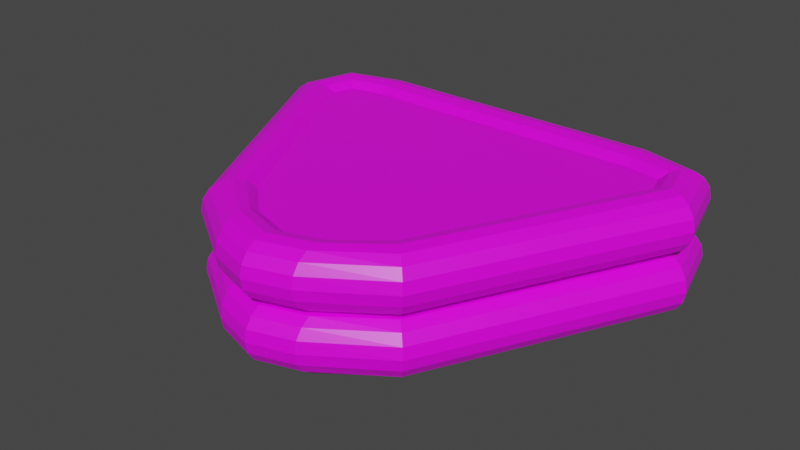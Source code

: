 # Source: Triangle.blend  (saved by Blender 2.83.19; exported with 4.5.12 LTS)
import bpy
from mathutils import Matrix  # noqa: F401  (used for matrix-valued properties, if any)

bpy.ops.wm.read_factory_settings(use_empty=True)
scene = bpy.context.scene
scene.name = 'Scene'

# ---- collections
col_collection = bpy.data.collections.new('Collection'); scene.collection.children.link(col_collection)

# ---- images (referenced by path relative to the original .blend; pixels are not part of the script)
import os
ASSET_DIR = os.environ.get("B2B_ASSET_DIR", "")  # directory of the original .blend (textures are referenced by path, not embedded)
HERE = os.path.dirname(os.path.abspath(__file__))  # packed textures are extracted next to this script under _unpacked/

def load_image(name, relpath, width, height, colorspace="sRGB"):
    """Load a texture the original file referenced (path relative to the .blend, or extracted next to this script)."""
    p = next((c for c in (os.path.join(HERE, relpath), os.path.join(ASSET_DIR, relpath)) if relpath and os.path.exists(c)), "")
    if p:
        img = bpy.data.images.load(p, check_existing=True)
        img.name = name
    else:  # same state as the original file: an image datablock whose file is absent (Cycles renders it pink)
        img = bpy.data.images.new(name, width, height)
        img.source = "FILE"
        img.filepath = "//" + (relpath or name)
    img.colorspace_settings.name = colorspace
    return img
img_colors_png = load_image('colors.png', 'colors.png', 1024, 1024, 'sRGB')

# ---- materials (node trees are filled in below, after node groups)
mat_material = bpy.data.materials.new('Material')
mat_material.alpha_threshold = 0.0
mat_material.use_transparent_shadow = False
mat_material.line_color = (0.0, 0.0, 0.0, 1.0)

# ---- material node trees
mat_material.use_nodes = True; mat_material.node_tree.nodes.clear()
_N = mat_material.node_tree.nodes; _L = mat_material.node_tree.links
n0 = _N.new('ShaderNodeOutputMaterial'); n0.name = 'Material Output'; n0.location = (300, 300)
n1 = _N.new('ShaderNodeBsdfPrincipled'); n1.name = 'Principled BSDF'; n1.location = (10, 300)
n1.distribution = 'GGX'
n1.subsurface_method = 'BURLEY'
n1.inputs[2].default_value = 0.4
n1.inputs[3].default_value = 1.45
n1.inputs[27].default_value = (0.0, 0.0, 0.0, 1.0)
n1.inputs[28].default_value = 1.0
n2 = _N.new('ShaderNodeTexImage'); n2.name = 'Image Texture'; n2.location = (-317, 149)
n2.image = img_colors_png
n2.interpolation = 'Closest'
_L.new(n1.outputs[0], n0.inputs[0])
_L.new(n2.outputs[0], n1.inputs[0])
n0.is_active_output = True

# ---- world
world_world = bpy.data.worlds.new('World'); scene.world = world_world
world_world.use_nodes = True; world_world.node_tree.nodes.clear()
_N = world_world.node_tree.nodes; _L = world_world.node_tree.links
n0 = _N.new('ShaderNodeOutputWorld'); n0.name = 'World Output'; n0.location = (300, 300)
n1 = _N.new('ShaderNodeBackground'); n1.name = 'Background'; n1.location = (10, 300)
n1.inputs[0].default_value = (0.05088, 0.05088, 0.05088, 1.0)
_L.new(n1.outputs[0], n0.inputs[0])
n0.is_active_output = True
world_world.color = (0.05088, 0.05088, 0.05088)
world_world.use_sun_shadow = False
world_world.sun_shadow_jitter_overblur = 0.0

# ---- meshes
me_cylinder_001 = bpy.data.meshes.new('Cylinder.001')
me_cylinder_001.from_pydata([(-1.25, 1.53, 0.75), (1.25, 1.53, 0.75), (-1.25, 1.511, 0.6543), (1.25, 1.511, 0.6543), (-1.25, 1.457, 0.5732), (1.25, 1.457, 0.5732), (-1.25, 1.376, 0.519), (1.25, 1.376, 0.519), (-1.25, 1.28, 0.5), (1.25, 1.28, 0.5), (-1.25, 1.185, 0.519), (1.25, 1.185, 0.519), (-1.25, 1.104, 0.5732), (1.25, 1.104, 0.5732), (-1.25, 1.049, 0.6543), (1.25, 1.049, 0.6543), (-1.25, 1.03, 0.75), (1.25, 1.03, 0.75), (-1.25, 1.049, 0.8457), (1.25, 1.049, 0.8457), (-1.25, 1.104, 0.9268), (1.25, 1.104, 0.9268), (-1.25, 1.185, 0.981), (1.25, 1.185, 0.981), (-1.25, 1.28, 1.0), (1.25, 1.28, 1.0), (-1.25, 1.376, 0.981), (1.25, 1.376, 0.981), (-1.25, 1.457, 0.9268), (1.25, 1.457, 0.9268), (-1.25, 1.511, 0.8457), (1.25, 1.511, 0.8457), (-1.25, 1.53, 0.25), (1.25, 1.53, 0.25), (-1.25, 1.511, 0.1543), (1.25, 1.511, 0.1543), (-1.25, 1.457, 0.07322), (1.25, 1.457, 0.07322), (-1.25, 1.376, 0.01903), (1.25, 1.376, 0.01903), (-1.25, 1.28, -1.192e-07), (1.25, 1.28, -1.192e-07), (-1.25, 1.185, 0.01903), (1.25, 1.185, 0.01903), (-1.25, 1.104, 0.07322), (1.25, 1.104, 0.07322), (-1.25, 1.049, 0.1543), (1.25, 1.049, 0.1543), (-1.25, 1.03, 0.25), (1.25, 1.03, 0.25), (-1.25, 1.049, 0.3457), (1.25, 1.049, 0.3457), (-1.25, 1.104, 0.4268), (1.25, 1.104, 0.4268), (-1.25, 1.185, 0.481), (1.25, 1.185, 0.481), (-1.25, 1.28, 0.5), (1.25, 1.28, 0.5), (-1.25, 1.376, 0.481), (1.25, 1.376, 0.481), (-1.25, 1.457, 0.4268), (1.25, 1.457, 0.4268), (-1.25, 1.511, 0.3457), (1.25, 1.511, 0.3457), (-1.844, 1.357, 0.75), (-1.83, 1.344, 0.6543), (1.83, 1.344, 0.6543), (1.844, 1.357, 0.75), (-1.792, 1.305, 0.5732), (1.792, 1.305, 0.5732), (-1.735, 1.248, 0.519), (1.735, 1.248, 0.519), (-1.667, 1.18, 0.5), (1.667, 1.18, 0.5), (-1.599, 1.113, 0.519), (1.599, 1.113, 0.519), (-1.542, 1.055, 0.5732), (1.542, 1.055, 0.5732), (-1.504, 1.017, 0.6543), (1.504, 1.017, 0.6543), (-1.49, 1.004, 0.75), (1.49, 1.004, 0.75), (-1.504, 1.017, 0.8457), (1.504, 1.017, 0.8457), (-1.542, 1.055, 0.9268), (1.542, 1.055, 0.9268), (-1.599, 1.113, 0.981), (1.599, 1.113, 0.981), (-1.667, 1.18, 1.0), (1.667, 1.18, 1.0), (-1.735, 1.248, 0.981), (1.735, 1.248, 0.981), (-1.792, 1.305, 0.9268), (1.792, 1.305, 0.9268), (-1.83, 1.344, 0.8457), (1.83, 1.344, 0.8457), (-1.844, 1.357, 0.25), (-1.83, 1.344, 0.1543), (1.83, 1.344, 0.1543), (1.844, 1.357, 0.25), (-1.792, 1.305, 0.07322), (1.792, 1.305, 0.07322), (-1.735, 1.248, 0.01903), (1.735, 1.248, 0.01903), (-1.667, 1.18, -1.192e-07), (1.667, 1.18, -1.192e-07), (-1.599, 1.113, 0.01903), (1.599, 1.113, 0.01903), (-1.542, 1.055, 0.07322), (1.542, 1.055, 0.07322), (-1.504, 1.017, 0.1543), (1.504, 1.017, 0.1543), (-1.49, 1.004, 0.25), (1.49, 1.004, 0.25), (-1.504, 1.017, 0.3457), (1.504, 1.017, 0.3457), (-1.542, 1.055, 0.4268), (1.542, 1.055, 0.4268), (-1.599, 1.113, 0.481), (1.599, 1.113, 0.481), (-1.667, 1.18, 0.5), (1.667, 1.18, 0.5), (-1.735, 1.248, 0.481), (1.735, 1.248, 0.481), (-1.792, 1.305, 0.4268), (1.792, 1.305, 0.4268), (-1.83, 1.344, 0.3457), (1.83, 1.344, 0.3457), (-2.008, 0.7558, 0.75), (-1.99, 0.7608, 0.6543), (1.99, 0.7608, 0.6543), (2.008, 0.7558, 0.75), (-1.938, 0.7748, 0.5732), (1.938, 0.7748, 0.5732), (-1.859, 0.7958, 0.519), (1.859, 0.7958, 0.519), (-1.767, 0.8205, 0.5), (1.767, 0.8205, 0.5), (-1.675, 0.8453, 0.519), (1.675, 0.8453, 0.519), (-1.596, 0.8663, 0.5732), (1.596, 0.8663, 0.5732), (-1.544, 0.8803, 0.6543), (1.544, 0.8803, 0.6543), (-1.525, 0.8852, 0.75), (1.525, 0.8852, 0.75), (-1.544, 0.8803, 0.8457), (1.544, 0.8803, 0.8457), (-1.596, 0.8663, 0.9268), (1.596, 0.8663, 0.9268), (-1.675, 0.8453, 0.981), (1.675, 0.8453, 0.981), (-1.767, 0.8205, 1.0), (1.767, 0.8205, 1.0), (-1.859, 0.7958, 0.981), (1.859, 0.7958, 0.981), (-1.938, 0.7748, 0.9268), (1.938, 0.7748, 0.9268), (-1.99, 0.7608, 0.8457), (1.99, 0.7608, 0.8457), (-2.008, 0.7558, 0.25), (-1.99, 0.7608, 0.1543), (1.99, 0.7608, 0.1543), (2.008, 0.7558, 0.25), (-1.938, 0.7748, 0.07322), (1.938, 0.7748, 0.07322), (-1.859, 0.7958, 0.01903), (1.859, 0.7958, 0.01903), (-1.767, 0.8205, -1.192e-07), (1.767, 0.8205, -1.192e-07), (-1.675, 0.8453, 0.01903), (1.675, 0.8453, 0.01903), (-1.596, 0.8663, 0.07322), (1.596, 0.8663, 0.07322), (-1.544, 0.8803, 0.1543), (1.544, 0.8803, 0.1543), (-1.525, 0.8852, 0.25), (1.525, 0.8852, 0.25), (-1.544, 0.8803, 0.3457), (1.544, 0.8803, 0.3457), (-1.596, 0.8663, 0.4268), (1.596, 0.8663, 0.4268), (-1.675, 0.8453, 0.481), (1.675, 0.8453, 0.481), (-1.767, 0.8205, 0.5), (1.767, 0.8205, 0.5), (-1.859, 0.7958, 0.481), (1.859, 0.7958, 0.481), (-1.938, 0.7748, 0.4268), (1.938, 0.7748, 0.4268), (-1.99, 0.7608, 0.3457), (1.99, 0.7608, 0.3457), (-0.9753, -1.269, 0.75), (-0.9618, -1.255, 0.6543), (0.9618, -1.255, 0.6543), (0.9753, -1.269, 0.75), (-0.9235, -1.217, 0.5732), (0.9235, -1.217, 0.5732), (-0.8661, -1.16, 0.519), (0.8661, -1.16, 0.519), (-0.7985, -1.092, 0.5), (0.7985, -1.092, 0.5), (-0.7308, -1.024, 0.519), (0.7308, -1.024, 0.519), (-0.6735, -0.9669, 0.5732), (0.6735, -0.9669, 0.5732), (-0.6352, -0.9286, 0.6543), (0.6352, -0.9286, 0.6543), (-0.6217, -0.9151, 0.75), (0.6217, -0.9151, 0.75), (-0.6352, -0.9286, 0.8457), (0.6352, -0.9286, 0.8457), (-0.6735, -0.9669, 0.9268), (0.6735, -0.9669, 0.9268), (-0.7308, -1.024, 0.981), (0.7308, -1.024, 0.981), (-0.7985, -1.092, 1.0), (0.7985, -1.092, 1.0), (-0.8661, -1.16, 0.981), (0.8661, -1.16, 0.981), (-0.9235, -1.217, 0.9268), (0.9235, -1.217, 0.9268), (-0.9618, -1.255, 0.8457), (0.9618, -1.255, 0.8457), (-0.9753, -1.269, 0.25), (-0.9618, -1.255, 0.1543), (0.9618, -1.255, 0.1543), (0.9753, -1.269, 0.25), (-0.9235, -1.217, 0.07322), (0.9235, -1.217, 0.07322), (-0.8661, -1.16, 0.01903), (0.8661, -1.16, 0.01903), (-0.7985, -1.092, 5.96e-08), (0.7985, -1.092, 5.96e-08), (-0.7308, -1.024, 0.01903), (0.7308, -1.024, 0.01903), (-0.6735, -0.9669, 0.07322), (0.6735, -0.9669, 0.07322), (-0.6352, -0.9286, 0.1543), (0.6352, -0.9286, 0.1543), (-0.6217, -0.9151, 0.25), (0.6217, -0.9151, 0.25), (-0.6352, -0.9286, 0.3457), (0.6352, -0.9286, 0.3457), (-0.6735, -0.9669, 0.4268), (0.6735, -0.9669, 0.4268), (-0.7308, -1.024, 0.481), (0.7308, -1.024, 0.481), (-0.7985, -1.092, 0.5), (0.7985, -1.092, 0.5), (-0.8661, -1.16, 0.481), (0.8661, -1.16, 0.481), (-0.9235, -1.217, 0.4268), (0.9235, -1.217, 0.4268), (-0.9618, -1.255, 0.3457), (0.9618, -1.255, 0.3457), (-0.3669, -1.672, 0.75), (-0.3669, -1.653, 0.6543), (0.3669, -1.653, 0.6543), (0.3669, -1.672, 0.75), (-0.3669, -1.598, 0.5732), (0.3669, -1.598, 0.5732), (-0.3669, -1.517, 0.519), (0.3669, -1.517, 0.519), (-0.3669, -1.422, 0.5), (0.3669, -1.422, 0.5), (-0.3669, -1.326, 0.519), (0.3669, -1.326, 0.519), (-0.3669, -1.245, 0.5732), (0.3669, -1.245, 0.5732), (-0.3669, -1.191, 0.6543), (0.3669, -1.191, 0.6543), (-0.3669, -1.172, 0.75), (0.3669, -1.172, 0.75), (-0.3669, -1.191, 0.8457), (0.3669, -1.191, 0.8457), (-0.3669, -1.245, 0.9268), (0.3669, -1.245, 0.9268), (-0.3669, -1.326, 0.981), (0.3669, -1.326, 0.981), (-0.3669, -1.422, 1.0), (0.3669, -1.422, 1.0), (-0.3669, -1.517, 0.981), (0.3669, -1.517, 0.981), (-0.3669, -1.598, 0.9268), (0.3669, -1.598, 0.9268), (-0.3669, -1.653, 0.8457), (0.3669, -1.653, 0.8457), (-0.3669, -1.672, 0.25), (-0.3669, -1.653, 0.1543), (0.3669, -1.653, 0.1543), (0.3669, -1.672, 0.25), (-0.3669, -1.598, 0.07322), (0.3669, -1.598, 0.07322), (-0.3669, -1.517, 0.01903), (0.3669, -1.517, 0.01903), (-0.3669, -1.422, 5.96e-08), (0.3669, -1.422, 5.96e-08), (-0.3669, -1.326, 0.01903), (0.3669, -1.326, 0.01903), (-0.3669, -1.245, 0.07322), (0.3669, -1.245, 0.07322), (-0.3669, -1.191, 0.1543), (0.3669, -1.191, 0.1543), (-0.3669, -1.172, 0.25), (0.3669, -1.172, 0.25), (-0.3669, -1.191, 0.3457), (0.3669, -1.191, 0.3457), (-0.3669, -1.245, 0.4268), (0.3669, -1.245, 0.4268), (-0.3669, -1.326, 0.481), (0.3669, -1.326, 0.481), (-0.3669, -1.422, 0.5), (0.3669, -1.422, 0.5), (-0.3669, -1.517, 0.481), (0.3669, -1.517, 0.481), (-0.3669, -1.598, 0.4268), (0.3669, -1.598, 0.4268), (-0.3669, -1.653, 0.3457), (0.3669, -1.653, 0.3457), (0.0, -1.785, 0.75), (0.0, -1.766, 0.8457), (0.0, -1.712, 0.9268), (0.0, -1.631, 0.981), (0.0, -1.535, 1.0), (0.0, -1.44, 0.981), (-1.192e-07, -1.359, 0.9268), (0.0, -1.305, 0.8457), (0.0, -1.285, 0.75), (0.0, -1.305, 0.6543), (0.0, -1.359, 0.5732), (0.0, -1.44, 0.519), (0.0, -1.535, 0.5), (0.0, -1.631, 0.519), (0.0, -1.712, 0.5732), (0.0, -1.766, 0.6543), (0.0, -1.785, 0.25), (0.0, -1.766, 0.3457), (0.0, -1.712, 0.4268), (0.0, -1.631, 0.481), (0.0, -1.535, 0.5), (0.0, -1.44, 0.481), (-1.192e-07, -1.359, 0.4268), (0.0, -1.305, 0.3457), (0.0, -1.285, 0.25), (0.0, -1.305, 0.1543), (0.0, -1.359, 0.07322), (0.0, -1.44, 0.01903), (0.0, -1.535, 5.96e-08), (0.0, -1.631, 0.01903), (0.0, -1.712, 0.07322), (0.0, -1.766, 0.1543)], [], [(0, 1, 3, 2), (2, 3, 5, 4), (4, 5, 7, 6), (6, 7, 9, 8), (8, 9, 11, 10), (10, 11, 13, 12), (12, 13, 15, 14), (14, 15, 17, 16), (16, 17, 19, 18), (18, 19, 21, 20), (20, 21, 23, 22), (22, 23, 25, 24), (24, 25, 27, 26), (26, 27, 29, 28), (53, 51, 115, 117), (28, 29, 31, 30), (30, 31, 1, 0), (50, 52, 116, 114), (32, 33, 35, 34), (34, 35, 37, 36), (36, 37, 39, 38), (38, 39, 41, 40), (40, 41, 43, 42), (42, 43, 45, 44), (44, 45, 47, 46), (46, 47, 49, 48), (48, 49, 51, 50), (50, 51, 53, 52), (52, 53, 55, 54), (54, 55, 57, 56), (56, 57, 59, 58), (58, 59, 61, 60), (17, 15, 79, 81), (60, 61, 63, 62), (62, 63, 33, 32), (35, 33, 99, 98), (96, 97, 161, 160), (122, 124, 188, 186), (71, 69, 133, 135), (67, 95, 159, 131), (16, 18, 82, 80), (34, 36, 100, 97), (19, 17, 81, 83), (0, 2, 65, 64), (52, 54, 118, 116), (37, 35, 98, 101), (3, 1, 67, 66), (55, 53, 117, 119), (18, 20, 84, 82), (36, 38, 102, 100), (21, 19, 83, 85), (54, 56, 120, 118), (39, 37, 101, 103), (2, 4, 68, 65), (57, 55, 119, 121), (20, 22, 86, 84), (5, 3, 66, 69), (38, 40, 104, 102), (23, 21, 85, 87), (56, 58, 122, 120), (41, 39, 103, 105), (4, 6, 70, 68), (59, 57, 121, 123), (22, 24, 88, 86), (7, 5, 69, 71), (40, 42, 106, 104), (25, 23, 87, 89), (58, 60, 124, 122), (43, 41, 105, 107), (6, 8, 72, 70), (61, 59, 123, 125), (24, 26, 90, 88), (9, 7, 71, 73), (42, 44, 108, 106), (27, 25, 89, 91), (60, 62, 126, 124), (45, 43, 107, 109), (8, 10, 74, 72), (63, 61, 125, 127), (26, 28, 92, 90), (11, 9, 73, 75), (44, 46, 110, 108), (29, 27, 91, 93), (62, 32, 96, 126), (47, 45, 109, 111), (10, 12, 76, 74), (33, 63, 127, 99), (28, 30, 94, 92), (13, 11, 75, 77), (46, 48, 112, 110), (31, 29, 93, 95), (49, 47, 111, 113), (12, 14, 78, 76), (30, 0, 64, 94), (15, 13, 77, 79), (48, 50, 114, 112), (1, 31, 95, 67), (51, 49, 113, 115), (32, 34, 97, 96), (14, 16, 80, 78), (165, 162, 226, 229), (191, 189, 253, 255), (136, 138, 202, 200), (161, 164, 228, 225), (70, 72, 136, 134), (125, 123, 187, 189), (98, 99, 163, 162), (73, 71, 135, 137), (124, 126, 190, 188), (97, 100, 164, 161), (72, 74, 138, 136), (127, 125, 189, 191), (101, 98, 162, 165), (75, 73, 137, 139), (126, 96, 160, 190), (100, 102, 166, 164), (74, 76, 140, 138), (99, 127, 191, 163), (103, 101, 165, 167), (77, 75, 139, 141), (102, 104, 168, 166), (76, 78, 142, 140), (105, 103, 167, 169), (79, 77, 141, 143), (104, 106, 170, 168), (78, 80, 144, 142), (107, 105, 169, 171), (81, 79, 143, 145), (106, 108, 172, 170), (80, 82, 146, 144), (109, 107, 171, 173), (83, 81, 145, 147), (108, 110, 174, 172), (82, 84, 148, 146), (111, 109, 173, 175), (85, 83, 147, 149), (110, 112, 176, 174), (84, 86, 150, 148), (113, 111, 175, 177), (87, 85, 149, 151), (112, 114, 178, 176), (86, 88, 152, 150), (115, 113, 177, 179), (89, 87, 151, 153), (114, 116, 180, 178), (88, 90, 154, 152), (117, 115, 179, 181), (91, 89, 153, 155), (116, 118, 182, 180), (90, 92, 156, 154), (64, 65, 129, 128), (119, 117, 181, 183), (93, 91, 155, 157), (66, 67, 131, 130), (118, 120, 184, 182), (92, 94, 158, 156), (65, 68, 132, 129), (121, 119, 183, 185), (95, 93, 157, 159), (69, 66, 130, 133), (120, 122, 186, 184), (94, 64, 128, 158), (68, 70, 134, 132), (123, 121, 185, 187), (204, 206, 270, 268), (230, 232, 296, 294), (205, 203, 267, 269), (231, 229, 293, 295), (139, 137, 201, 203), (190, 160, 224, 254), (164, 166, 230, 228), (138, 140, 204, 202), (163, 191, 255, 227), (167, 165, 229, 231), (141, 139, 203, 205), (166, 168, 232, 230), (140, 142, 206, 204), (169, 167, 231, 233), (143, 141, 205, 207), (168, 170, 234, 232), (142, 144, 208, 206), (171, 169, 233, 235), (145, 143, 207, 209), (170, 172, 236, 234), (144, 146, 210, 208), (173, 171, 235, 237), (147, 145, 209, 211), (172, 174, 238, 236), (146, 148, 212, 210), (175, 173, 237, 239), (149, 147, 211, 213), (174, 176, 240, 238), (148, 150, 214, 212), (177, 175, 239, 241), (151, 149, 213, 215), (176, 178, 242, 240), (150, 152, 216, 214), (179, 177, 241, 243), (153, 151, 215, 217), (178, 180, 244, 242), (152, 154, 218, 216), (181, 179, 243, 245), (155, 153, 217, 219), (180, 182, 246, 244), (154, 156, 220, 218), (128, 129, 193, 192), (183, 181, 245, 247), (157, 155, 219, 221), (130, 131, 195, 194), (182, 184, 248, 246), (156, 158, 222, 220), (129, 132, 196, 193), (185, 183, 247, 249), (159, 157, 221, 223), (133, 130, 194, 197), (184, 186, 250, 248), (158, 128, 192, 222), (132, 134, 198, 196), (187, 185, 249, 251), (131, 159, 223, 195), (135, 133, 197, 199), (186, 188, 252, 250), (160, 161, 225, 224), (134, 136, 200, 198), (189, 187, 251, 253), (162, 163, 227, 226), (137, 135, 199, 201), (188, 190, 254, 252), (233, 231, 295, 297), (207, 205, 269, 271), (232, 234, 298, 296), (206, 208, 272, 270), (235, 233, 297, 299), (209, 207, 271, 273), (234, 236, 300, 298), (208, 210, 274, 272), (237, 235, 299, 301), (211, 209, 273, 275), (236, 238, 302, 300), (210, 212, 276, 274), (239, 237, 301, 303), (213, 211, 275, 277), (238, 240, 304, 302), (212, 214, 278, 276), (241, 239, 303, 305), (215, 213, 277, 279), (240, 242, 306, 304), (214, 216, 280, 278), (243, 241, 305, 307), (217, 215, 279, 281), (242, 244, 308, 306), (216, 218, 282, 280), (245, 243, 307, 309), (219, 217, 281, 283), (244, 246, 310, 308), (218, 220, 284, 282), (192, 193, 257, 256), (247, 245, 309, 311), (221, 219, 283, 285), (194, 195, 259, 258), (246, 248, 312, 310), (220, 222, 286, 284), (193, 196, 260, 257), (249, 247, 311, 313), (223, 221, 285, 287), (197, 194, 258, 261), (248, 250, 314, 312), (222, 192, 256, 286), (196, 198, 262, 260), (251, 249, 313, 315), (195, 223, 287, 259), (199, 197, 261, 263), (250, 252, 316, 314), (224, 225, 289, 288), (198, 200, 264, 262), (253, 251, 315, 317), (226, 227, 291, 290), (201, 199, 263, 265), (252, 254, 318, 316), (225, 228, 292, 289), (200, 202, 266, 264), (255, 253, 317, 319), (229, 226, 290, 293), (203, 201, 265, 267), (254, 224, 288, 318), (228, 230, 294, 292), (202, 204, 268, 266), (227, 255, 319, 291), (336, 337, 318, 288), (337, 338, 316, 318), (338, 339, 314, 316), (339, 340, 312, 314), (340, 341, 310, 312), (341, 342, 308, 310), (342, 343, 306, 308), (343, 344, 304, 306), (344, 345, 302, 304), (345, 346, 300, 302), (346, 347, 298, 300), (347, 348, 296, 298), (348, 349, 294, 296), (349, 350, 292, 294), (350, 351, 289, 292), (351, 336, 288, 289), (320, 321, 286, 256), (321, 322, 284, 286), (322, 323, 282, 284), (323, 324, 280, 282), (324, 325, 278, 280), (325, 326, 276, 278), (326, 327, 274, 276), (327, 328, 272, 274), (328, 329, 270, 272), (329, 330, 268, 270), (330, 331, 266, 268), (331, 332, 264, 266), (332, 333, 262, 264), (333, 334, 260, 262), (334, 335, 257, 260), (335, 320, 256, 257), (258, 259, 320, 335), (261, 258, 335, 334), (263, 261, 334, 333), (265, 263, 333, 332), (267, 265, 332, 331), (269, 267, 331, 330), (271, 269, 330, 329), (273, 271, 329, 328), (275, 273, 328, 327), (277, 275, 327, 326), (279, 277, 326, 325), (281, 279, 325, 324), (283, 281, 324, 323), (285, 283, 323, 322), (287, 285, 322, 321), (259, 287, 321, 320), (290, 291, 336, 351), (293, 290, 351, 350), (295, 293, 350, 349), (297, 295, 349, 348), (299, 297, 348, 347), (301, 299, 347, 346), (303, 301, 346, 345), (305, 303, 345, 344), (307, 305, 344, 343), (309, 307, 343, 342), (311, 309, 342, 341), (313, 311, 341, 340), (315, 313, 340, 339), (317, 315, 339, 338), (319, 317, 338, 337), (291, 319, 337, 336), (85, 21, 20, 84, 148, 212, 276, 326, 277, 213, 149)])
_uv = me_cylinder_001.uv_layers.new(name='UVMap')
_uv.uv.foreach_set('vector', [0.453, 0.3079, 0.453, 0.3079, 0.453, 0.3079, 0.453, 0.3079, 0.453, 0.3079, 0.453, 0.3079, 0.453, 0.3079, 0.453, 0.3079, 0.453, 0.3079, 0.453, 0.3079, 0.453, 0.3079, 0.453, 0.3079, 0.453, 0.3079, 0.453, 0.3079, 0.453, 0.3079, 0.453, 0.3079, 0.453, 0.3079, 0.453, 0.3079, 0.453, 0.3079, 0.453, 0.3079, 0.453, 0.3079, 0.453, 0.3079, 0.453, 0.3079, 0.453, 0.3079, 0.453, 0.3079, 0.453, 0.3079, 0.453, 0.3079, 0.453, 0.3079, 0.453, 0.3079, 0.453, 0.3079, 0.453, 0.3079, 0.453, 0.3079, 0.453, 0.3079, 0.453, 0.3079, 0.453, 0.3079, 0.453, 0.3079, 0.453, 0.3079, 0.453, 0.3079, 0.453, 0.3079, 0.453, 0.3079, 0.453, 0.3079, 0.453, 0.3079, 0.453, 0.3079, 0.453, 0.3079, 0.453, 0.3079, 0.453, 0.3079, 0.453, 0.3079, 0.453, 0.3079, 0.453, 0.3079, 0.453, 0.3079, 0.453, 0.3079, 0.453, 0.3079, 0.453, 0.3079, 0.453, 0.3079, 0.453, 0.3079, 0.453, 0.3079, 0.453, 0.3079, 0.453, 0.3079, 0.453, 0.3079, 0.453, 0.3079, 0.453, 0.3079, 0.453, 0.3079, 0.453, 0.3079, 0.453, 0.3079, 0.453, 0.3079, 0.453, 0.3079, 0.453, 0.3079, 0.453, 0.3079, 0.453, 0.3079, 0.453, 0.3079, 0.453, 0.3079, 0.453, 0.3079, 0.453, 0.3079, 0.453, 0.3079, 0.453, 0.3079, 0.453, 0.3079, 0.453, 0.3079, 0.453, 0.3079, 0.453, 0.3079, 0.453, 0.3079, 0.453, 0.3079, 0.453, 0.3079, 0.453, 0.3079, 0.453, 0.3079, 0.453, 0.3079, 0.453, 0.3079, 0.453, 0.3079, 0.453, 0.3079, 0.453, 0.3079, 0.453, 0.3079, 0.453, 0.3079, 0.453, 0.3079, 0.453, 0.3079, 0.453, 0.3079, 0.453, 0.3079, 0.453, 0.3079, 0.453, 0.3079, 0.453, 0.3079, 0.453, 0.3079, 0.453, 0.3079, 0.453, 0.3079, 0.453, 0.3079, 0.453, 0.3079, 0.453, 0.3079, 0.453, 0.3079, 0.453, 0.3079, 0.453, 0.3079, 0.453, 0.3079, 0.453, 0.3079, 0.453, 0.3079, 0.453, 0.3079, 0.453, 0.3079, 0.453, 0.3079, 0.453, 0.3079, 0.453, 0.3079, 0.453, 0.3079, 0.453, 0.3079, 0.453, 0.3079, 0.453, 0.3079, 0.453, 0.3079, 0.453, 0.3079, 0.453, 0.3079, 0.453, 0.3079, 0.453, 0.3079, 0.453, 0.3079, 0.453, 0.3079, 0.453, 0.3079, 0.453, 0.3079, 0.453, 0.3079, 0.453, 0.3079, 0.453, 0.3079, 0.453, 0.3079, 0.453, 0.3079, 0.453, 0.3079, 0.453, 0.3079, 0.453, 0.3079, 0.453, 0.3079, 0.453, 0.3079, 0.453, 0.3079, 0.453, 0.3079, 0.453, 0.3079, 0.453, 0.3079, 0.453, 0.3079, 0.453, 0.3079, 0.453, 0.3079, 0.453, 0.3079, 0.453, 0.3079, 0.453, 0.3079, 0.453, 0.3079, 0.453, 0.3079, 0.453, 0.3079, 0.453, 0.3079, 0.453, 0.3079, 0.453, 0.3079, 0.453, 0.3079, 0.453, 0.3079, 0.453, 0.3079, 0.453, 0.3079, 0.453, 0.3079, 0.453, 0.3079, 0.453, 0.3079, 0.453, 0.3079, 0.453, 0.3079, 0.453, 0.3079, 0.453, 0.3079, 0.453, 0.3079, 0.453, 0.3079, 0.453, 0.3079, 0.453, 0.3079, 0.453, 0.3079, 0.453, 0.3079, 0.453, 0.3079, 0.453, 0.3079, 0.453, 0.3079, 0.453, 0.3079, 0.453, 0.3079, 0.453, 0.3079, 0.453, 0.3079, 0.453, 0.3079, 0.453, 0.3079, 0.453, 0.3079, 0.453, 0.3079, 0.453, 0.3079, 0.453, 0.3079, 0.453, 0.3079, 0.453, 0.3079, 0.453, 0.3079, 0.453, 0.3079, 0.453, 0.3079, 0.453, 0.3079, 0.453, 0.3079, 0.453, 0.3079, 0.453, 0.3079, 0.453, 0.3079, 0.453, 0.3079, 0.453, 0.3079, 0.453, 0.3079, 0.453, 0.3079, 0.453, 0.3079, 0.453, 0.3079, 0.453, 0.3079, 0.453, 0.3079, 0.453, 0.3079, 0.453, 0.3079, 0.453, 0.3079, 0.453, 0.3079, 0.453, 0.3079, 0.453, 0.3079, 0.453, 0.3079, 0.453, 0.3079, 0.453, 0.3079, 0.453, 0.3079, 0.453, 0.3079, 0.453, 0.3079, 0.453, 0.3079, 0.453, 0.3079, 0.453, 0.3079, 0.453, 0.3079, 0.453, 0.3079, 0.453, 0.3079, 0.453, 0.3079, 0.453, 0.3079, 0.453, 0.3079, 0.453, 0.3079, 0.453, 0.3079, 0.453, 0.3079, 0.453, 0.3079, 0.453, 0.3079, 0.453, 0.3079, 0.453, 0.3079, 0.453, 0.3079, 0.453, 0.3079, 0.453, 0.3079, 0.453, 0.3079, 0.453, 0.3079, 0.453, 0.3079, 0.453, 0.3079, 0.453, 0.3079, 0.453, 0.3079, 0.453, 0.3079, 0.453, 0.3079, 0.453, 0.3079, 0.453, 0.3079, 0.453, 0.3079, 0.453, 0.3079, 0.453, 0.3079, 0.453, 0.3079, 0.453, 0.3079, 0.453, 0.3079, 0.453, 0.3079, 0.453, 0.3079, 0.453, 0.3079, 0.453, 0.3079, 0.453, 0.3079, 0.453, 0.3079, 0.453, 0.3079, 0.453, 0.3079, 0.453, 0.3079, 0.453, 0.3079, 0.453, 0.3079, 0.453, 0.3079, 0.453, 0.3079, 0.453, 0.3079, 0.453, 0.3079, 0.453, 0.3079, 0.453, 0.3079, 0.453, 0.3079, 0.453, 0.3079, 0.453, 0.3079, 0.453, 0.3079, 0.453, 0.3079, 0.453, 0.3079, 0.453, 0.3079, 0.453, 0.3079, 0.453, 0.3079, 0.453, 0.3079, 0.453, 0.3079, 0.453, 0.3079, 0.453, 0.3079, 0.453, 0.3079, 0.453, 0.3079, 0.453, 0.3079, 0.453, 0.3079, 0.453, 0.3079, 0.453, 0.3079, 0.453, 0.3079, 0.453, 0.3079, 0.453, 0.3079, 0.453, 0.3079, 0.453, 0.3079, 0.453, 0.3079, 0.453, 0.3079, 0.453, 0.3079, 0.453, 0.3079, 0.453, 0.3079, 0.453, 0.3079, 0.453, 0.3079, 0.453, 0.3079, 0.453, 0.3079, 0.453, 0.3079, 0.453, 0.3079, 0.453, 0.3079, 0.453, 0.3079, 0.453, 0.3079, 0.453, 0.3079, 0.453, 0.3079, 0.453, 0.3079, 0.453, 0.3079, 0.453, 0.3079, 0.453, 0.3079, 0.453, 0.3079, 0.453, 0.3079, 0.453, 0.3079, 0.453, 0.3079, 0.453, 0.3079, 0.453, 0.3079, 0.453, 0.3079, 0.453, 0.3079, 0.453, 0.3079, 0.453, 0.3079, 0.453, 0.3079, 0.453, 0.3079, 0.453, 0.3079, 0.453, 0.3079, 0.453, 0.3079, 0.453, 0.3079, 0.453, 0.3079, 0.453, 0.3079, 0.453, 0.3079, 0.453, 0.3079, 0.453, 0.3079, 0.453, 0.3079, 0.453, 0.3079, 0.453, 0.3079, 0.453, 0.3079, 0.453, 0.3079, 0.453, 0.3079, 0.453, 0.3079, 0.453, 0.3079, 0.453, 0.3079, 0.453, 0.3079, 0.453, 0.3079, 0.453, 0.3079, 0.453, 0.3079, 0.453, 0.3079, 0.453, 0.3079, 0.453, 0.3079, 0.453, 0.3079, 0.453, 0.3079, 0.453, 0.3079, 0.453, 0.3079, 0.453, 0.3079, 0.453, 0.3079, 0.453, 0.3079, 0.453, 0.3079, 0.453, 0.3079, 0.453, 0.3079, 0.453, 0.3079, 0.453, 0.3079, 0.453, 0.3079, 0.453, 0.3079, 0.453, 0.3079, 0.453, 0.3079, 0.453, 0.3079, 0.453, 0.3079, 0.453, 0.3079, 0.453, 0.3079, 0.453, 0.3079, 0.453, 0.3079, 0.453, 0.3079, 0.453, 0.3079, 0.453, 0.3079, 0.453, 0.3079, 0.453, 0.3079, 0.453, 0.3079, 0.453, 0.3079, 0.453, 0.3079, 0.453, 0.3079, 0.453, 0.3079, 0.453, 0.3079, 0.453, 0.3079, 0.453, 0.3079, 0.453, 0.3079, 0.453, 0.3079, 0.453, 0.3079, 0.453, 0.3079, 0.453, 0.3079, 0.453, 0.3079, 0.453, 0.3079, 0.453, 0.3079, 0.453, 0.3079, 0.453, 0.3079, 0.453, 0.3079, 0.453, 0.3079, 0.453, 0.3079, 0.453, 0.3079, 0.453, 0.3079, 0.453, 0.3079, 0.453, 0.3079, 0.453, 0.3079, 0.453, 0.3079, 0.453, 0.3079, 0.453, 0.3079, 0.453, 0.3079, 0.453, 0.3079, 0.453, 0.3079, 0.453, 0.3079, 0.453, 0.3079, 0.453, 0.3079, 0.453, 0.3079, 0.453, 0.3079, 0.453, 0.3079, 0.453, 0.3079, 0.453, 0.3079, 0.453, 0.3079, 0.453, 0.3079, 0.453, 0.3079, 0.453, 0.3079, 0.453, 0.3079, 0.453, 0.3079, 0.453, 0.3079, 0.453, 0.3079, 0.453, 0.3079, 0.453, 0.3079, 0.453, 0.3079, 0.453, 0.3079, 0.453, 0.3079, 0.453, 0.3079, 0.453, 0.3079, 0.453, 0.3079, 0.453, 0.3079, 0.453, 0.3079, 0.453, 0.3079, 0.453, 0.3079, 0.453, 0.3079, 0.453, 0.3079, 0.453, 0.3079, 0.453, 0.3079, 0.453, 0.3079, 0.453, 0.3079, 0.453, 0.3079, 0.453, 0.3079, 0.453, 0.3079, 0.453, 0.3079, 0.453, 0.3079, 0.453, 0.3079, 0.453, 0.3079, 0.453, 0.3079, 0.453, 0.3079, 0.453, 0.3079, 0.453, 0.3079, 0.453, 0.3079, 0.453, 0.3079, 0.453, 0.3079, 0.453, 0.3079, 0.453, 0.3079, 0.453, 0.3079, 0.453, 0.3079, 0.453, 0.3079, 0.453, 0.3079, 0.453, 0.3079, 0.453, 0.3079, 0.453, 0.3079, 0.453, 0.3079, 0.453, 0.3079, 0.453, 0.3079, 0.453, 0.3079, 0.453, 0.3079, 0.453, 0.3079, 0.453, 0.3079, 0.453, 0.3079, 0.453, 0.3079, 0.453, 0.3079, 0.453, 0.3079, 0.453, 0.3079, 0.453, 0.3079, 0.453, 0.3079, 0.453, 0.3079, 0.453, 0.3079, 0.453, 0.3079, 0.453, 0.3079, 0.453, 0.3079, 0.453, 0.3079, 0.453, 0.3079, 0.453, 0.3079, 0.453, 0.3079, 0.453, 0.3079, 0.453, 0.3079, 0.453, 0.3079, 0.453, 0.3079, 0.453, 0.3079, 0.453, 0.3079, 0.453, 0.3079, 0.453, 0.3079, 0.453, 0.3079, 0.453, 0.3079, 0.453, 0.3079, 0.453, 0.3079, 0.453, 0.3079, 0.453, 0.3079, 0.453, 0.3079, 0.453, 0.3079, 0.453, 0.3079, 0.453, 0.3079, 0.453, 0.3079, 0.453, 0.3079, 0.453, 0.3079, 0.453, 0.3079, 0.453, 0.3079, 0.453, 0.3079, 0.453, 0.3079, 0.453, 0.3079, 0.453, 0.3079, 0.453, 0.3079, 0.453, 0.3079, 0.453, 0.3079, 0.453, 0.3079, 0.453, 0.3079, 0.453, 0.3079, 0.453, 0.3079, 0.453, 0.3079, 0.453, 0.3079, 0.453, 0.3079, 0.453, 0.3079, 0.453, 0.3079, 0.453, 0.3079, 0.453, 0.3079, 0.453, 0.3079, 0.453, 0.3079, 0.453, 0.3079, 0.453, 0.3079, 0.453, 0.3079, 0.453, 0.3079, 0.453, 0.3079, 0.453, 0.3079, 0.453, 0.3079, 0.453, 0.3079, 0.453, 0.3079, 0.453, 0.3079, 0.453, 0.3079, 0.453, 0.3079, 0.453, 0.3079, 0.453, 0.3079, 0.453, 0.3079, 0.453, 0.3079, 0.453, 0.3079, 0.453, 0.3079, 0.453, 0.3079, 0.453, 0.3079, 0.453, 0.3079, 0.453, 0.3079, 0.453, 0.3079, 0.453, 0.3079, 0.453, 0.3079, 0.453, 0.3079, 0.453, 0.3079, 0.453, 0.3079, 0.453, 0.3079, 0.453, 0.3079, 0.453, 0.3079, 0.453, 0.3079, 0.453, 0.3079, 0.453, 0.3079, 0.453, 0.3079, 0.453, 0.3079, 0.453, 0.3079, 0.453, 0.3079, 0.453, 0.3079, 0.453, 0.3079, 0.453, 0.3079, 0.453, 0.3079, 0.453, 0.3079, 0.453, 0.3079, 0.453, 0.3079, 0.453, 0.3079, 0.453, 0.3079, 0.453, 0.3079, 0.453, 0.3079, 0.453, 0.3079, 0.453, 0.3079, 0.453, 0.3079, 0.453, 0.3079, 0.453, 0.3079, 0.453, 0.3079, 0.453, 0.3079, 0.453, 0.3079, 0.453, 0.3079, 0.453, 0.3079, 0.453, 0.3079, 0.453, 0.3079, 0.453, 0.3079, 0.453, 0.3079, 0.453, 0.3079, 0.453, 0.3079, 0.453, 0.3079, 0.453, 0.3079, 0.453, 0.3079, 0.453, 0.3079, 0.453, 0.3079, 0.453, 0.3079, 0.453, 0.3079, 0.453, 0.3079, 0.453, 0.3079, 0.453, 0.3079, 0.453, 0.3079, 0.453, 0.3079, 0.453, 0.3079, 0.453, 0.3079, 0.453, 0.3079, 0.453, 0.3079, 0.453, 0.3079, 0.453, 0.3079, 0.453, 0.3079, 0.453, 0.3079, 0.453, 0.3079, 0.453, 0.3079, 0.453, 0.3079, 0.453, 0.3079, 0.453, 0.3079, 0.453, 0.3079, 0.453, 0.3079, 0.453, 0.3079, 0.453, 0.3079, 0.453, 0.3079, 0.453, 0.3079, 0.453, 0.3079, 0.453, 0.3079, 0.453, 0.3079, 0.453, 0.3079, 0.453, 0.3079, 0.453, 0.3079, 0.453, 0.3079, 0.453, 0.3079, 0.453, 0.3079, 0.453, 0.3079, 0.453, 0.3079, 0.453, 0.3079, 0.453, 0.3079, 0.453, 0.3079, 0.453, 0.3079, 0.453, 0.3079, 0.453, 0.3079, 0.453, 0.3079, 0.453, 0.3079, 0.453, 0.3079, 0.453, 0.3079, 0.453, 0.3079, 0.453, 0.3079, 0.453, 0.3079, 0.453, 0.3079, 0.453, 0.3079, 0.453, 0.3079, 0.453, 0.3079, 0.453, 0.3079, 0.453, 0.3079, 0.453, 0.3079, 0.453, 0.3079, 0.453, 0.3079, 0.453, 0.3079, 0.453, 0.3079, 0.453, 0.3079, 0.453, 0.3079, 0.453, 0.3079, 0.453, 0.3079, 0.453, 0.3079, 0.453, 0.3079, 0.453, 0.3079, 0.453, 0.3079, 0.453, 0.3079, 0.453, 0.3079, 0.453, 0.3079, 0.453, 0.3079, 0.453, 0.3079, 0.453, 0.3079, 0.453, 0.3079, 0.453, 0.3079, 0.453, 0.3079, 0.453, 0.3079, 0.453, 0.3079, 0.453, 0.3079, 0.453, 0.3079, 0.453, 0.3079, 0.453, 0.3079, 0.453, 0.3079, 0.453, 0.3079, 0.453, 0.3079, 0.453, 0.3079, 0.453, 0.3079, 0.453, 0.3079, 0.453, 0.3079, 0.453, 0.3079, 0.453, 0.3079, 0.453, 0.3079, 0.453, 0.3079, 0.453, 0.3079, 0.453, 0.3079, 0.453, 0.3079, 0.453, 0.3079, 0.453, 0.3079, 0.453, 0.3079, 0.453, 0.3079, 0.453, 0.3079, 0.453, 0.3079, 0.453, 0.3079, 0.453, 0.3079, 0.453, 0.3079, 0.453, 0.3079, 0.453, 0.3079, 0.453, 0.3079, 0.453, 0.3079, 0.453, 0.3079, 0.453, 0.3079, 0.453, 0.3079, 0.453, 0.3079, 0.453, 0.3079, 0.453, 0.3079, 0.453, 0.3079, 0.453, 0.3079, 0.453, 0.3079, 0.453, 0.3079, 0.453, 0.3079, 0.453, 0.3079, 0.453, 0.3079, 0.453, 0.3079, 0.453, 0.3079, 0.453, 0.3079, 0.453, 0.3079, 0.453, 0.3079, 0.453, 0.3079, 0.453, 0.3079, 0.453, 0.3079, 0.453, 0.3079, 0.453, 0.3079, 0.453, 0.3079, 0.453, 0.3079, 0.453, 0.3079, 0.453, 0.3079, 0.453, 0.3079, 0.453, 0.3079, 0.453, 0.3079, 0.453, 0.3079, 0.453, 0.3079, 0.453, 0.3079, 0.453, 0.3079, 0.453, 0.3079, 0.453, 0.3079, 0.453, 0.3079, 0.453, 0.3079, 0.453, 0.3079, 0.453, 0.3079, 0.453, 0.3079, 0.453, 0.3079, 0.453, 0.3079, 0.453, 0.3079, 0.453, 0.3079, 0.453, 0.3079, 0.453, 0.3079, 0.453, 0.3079, 0.453, 0.3079, 0.453, 0.3079, 0.453, 0.3079, 0.453, 0.3079, 0.453, 0.3079, 0.453, 0.3079, 0.453, 0.3079, 0.453, 0.3079, 0.453, 0.3079, 0.453, 0.3079, 0.453, 0.3079, 0.453, 0.3079, 0.453, 0.3079, 0.453, 0.3079, 0.453, 0.3079, 0.453, 0.3079, 0.453, 0.3079, 0.453, 0.3079, 0.453, 0.3079, 0.453, 0.3079, 0.453, 0.3079, 0.453, 0.3079, 0.453, 0.3079, 0.453, 0.3079, 0.453, 0.3079, 0.453, 0.3079, 0.453, 0.3079, 0.453, 0.3079, 0.453, 0.3079, 0.453, 0.3079, 0.453, 0.3079, 0.453, 0.3079, 0.453, 0.3079, 0.453, 0.3079, 0.453, 0.3079, 0.453, 0.3079, 0.453, 0.3079, 0.453, 0.3079, 0.453, 0.3079, 0.453, 0.3079, 0.453, 0.3079, 0.453, 0.3079, 0.453, 0.3079, 0.453, 0.3079, 0.453, 0.3079, 0.453, 0.3079, 0.453, 0.3079, 0.453, 0.3079, 0.453, 0.3079, 0.453, 0.3079, 0.453, 0.3079, 0.453, 0.3079, 0.453, 0.3079, 0.453, 0.3079, 0.453, 0.3079, 0.453, 0.3079, 0.453, 0.3079, 0.453, 0.3079, 0.453, 0.3079, 0.453, 0.3079, 0.453, 0.3079, 0.453, 0.3079, 0.453, 0.3079, 0.453, 0.3079, 0.453, 0.3079, 0.453, 0.3079, 0.453, 0.3079, 0.453, 0.3079, 0.453, 0.3079, 0.453, 0.3079, 0.453, 0.3079, 0.453, 0.3079, 0.453, 0.3079, 0.453, 0.3079, 0.453, 0.3079, 0.453, 0.3079, 0.453, 0.3079, 0.453, 0.3079, 0.453, 0.3079, 0.453, 0.3079, 0.453, 0.3079, 0.453, 0.3079, 0.453, 0.3079, 0.453, 0.3079, 0.453, 0.3079, 0.453, 0.3079, 0.453, 0.3079, 0.453, 0.3079, 0.453, 0.3079, 0.453, 0.3079, 0.453, 0.3079, 0.453, 0.3079, 0.453, 0.3079, 0.453, 0.3079, 0.453, 0.3079, 0.453, 0.3079, 0.453, 0.3079, 0.453, 0.3079, 0.453, 0.3079, 0.453, 0.3079, 0.453, 0.3079, 0.453, 0.3079, 0.453, 0.3079, 0.453, 0.3079, 0.453, 0.3079, 0.453, 0.3079, 0.453, 0.3079, 0.453, 0.3079, 0.453, 0.3079, 0.453, 0.3079, 0.453, 0.3079, 0.453, 0.3079, 0.453, 0.3079, 0.453, 0.3079, 0.453, 0.3079, 0.453, 0.3079, 0.453, 0.3079, 0.453, 0.3079, 0.453, 0.3079, 0.453, 0.3079, 0.453, 0.3079, 0.453, 0.3079, 0.453, 0.3079, 0.453, 0.3079, 0.453, 0.3079, 0.453, 0.3079, 0.453, 0.3079, 0.453, 0.3079, 0.453, 0.3079, 0.453, 0.3079, 0.453, 0.3079, 0.453, 0.3079, 0.453, 0.3079, 0.453, 0.3079, 0.453, 0.3079, 0.453, 0.3079, 0.453, 0.3079, 0.453, 0.3079, 0.453, 0.3079, 0.453, 0.3079, 0.453, 0.3079, 0.453, 0.3079, 0.453, 0.3079, 0.453, 0.3079, 0.453, 0.3079, 0.453, 0.3079, 0.453, 0.3079, 0.453, 0.3079, 0.453, 0.3079, 0.453, 0.3079, 0.453, 0.3079, 0.453, 0.3079, 0.453, 0.3079, 0.453, 0.3079, 0.453, 0.3079, 0.453, 0.3079, 0.453, 0.3079, 0.453, 0.3079, 0.453, 0.3079, 0.453, 0.3079, 0.453, 0.3079, 0.453, 0.3079, 0.453, 0.3079, 0.453, 0.3079, 0.453, 0.3079, 0.453, 0.3079, 0.453, 0.3079, 0.453, 0.3079, 0.453, 0.3079, 0.453, 0.3079, 0.453, 0.3079, 0.453, 0.3079, 0.453, 0.3079, 0.453, 0.3079, 0.453, 0.3079, 0.453, 0.3079, 0.453, 0.3079, 0.453, 0.3079, 0.453, 0.3079, 0.453, 0.3079, 0.453, 0.3079, 0.453, 0.3079, 0.453, 0.3079, 0.453, 0.3079, 0.453, 0.3079, 0.453, 0.3079, 0.453, 0.3079, 0.453, 0.3079, 0.453, 0.3079, 0.453, 0.3079, 0.453, 0.3079, 0.453, 0.3079, 0.453, 0.3079, 0.453, 0.3079, 0.453, 0.3079, 0.453, 0.3079, 0.453, 0.3079, 0.453, 0.3079, 0.453, 0.3079, 0.453, 0.3079, 0.453, 0.3079, 0.453, 0.3079, 0.453, 0.3079, 0.453, 0.3079, 0.453, 0.3079, 0.453, 0.3079, 0.453, 0.3079, 0.453, 0.3079, 0.453, 0.3079, 0.453, 0.3079, 0.453, 0.3079, 0.453, 0.3079, 0.453, 0.3079, 0.453, 0.3079, 0.453, 0.3079, 0.453, 0.3079, 0.453, 0.3079, 0.453, 0.3079, 0.453, 0.3079, 0.453, 0.3079, 0.453, 0.3079, 0.453, 0.3079, 0.453, 0.3079, 0.453, 0.3079, 0.453, 0.3079, 0.453, 0.3079, 0.453, 0.3079, 0.453, 0.3079, 0.453, 0.3079, 0.453, 0.3079, 0.453, 0.3079, 0.453, 0.3079, 0.453, 0.3079, 0.453, 0.3079, 0.453, 0.3079, 0.453, 0.3079, 0.453, 0.3079, 0.453, 0.3079, 0.453, 0.3079, 0.453, 0.3079, 0.453, 0.3079, 0.453, 0.3079, 0.453, 0.3079, 0.453, 0.3079, 0.453, 0.3079, 0.453, 0.3079, 0.453, 0.3079, 0.453, 0.3079, 0.453, 0.3079, 0.453, 0.3079, 0.453, 0.3079, 0.453, 0.3079, 0.453, 0.3079, 0.453, 0.3079, 0.453, 0.3079, 0.453, 0.3079, 0.453, 0.3079, 0.453, 0.3079, 0.453, 0.3079, 0.453, 0.3079, 0.453, 0.3079, 0.453, 0.3079, 0.453, 0.3079, 0.453, 0.3079, 0.453, 0.3079, 0.453, 0.3079, 0.453, 0.3079, 0.453, 0.3079, 0.453, 0.3079, 0.453, 0.3079, 0.453, 0.3079, 0.453, 0.3079, 0.453, 0.3079, 0.453, 0.3079, 0.453, 0.3079, 0.453, 0.3079, 0.453, 0.3079, 0.453, 0.3079, 0.453, 0.3079, 0.453, 0.3079, 0.453, 0.3079, 0.453, 0.3079, 0.453, 0.3079, 0.453, 0.3079, 0.453, 0.3079, 0.453, 0.3079, 0.453, 0.3079, 0.453, 0.3079, 0.453, 0.3079, 0.453, 0.3079, 0.453, 0.3079, 0.453, 0.3079, 0.453, 0.3079, 0.453, 0.3079, 0.453, 0.3079, 0.453, 0.3079, 0.453, 0.3079, 0.453, 0.3079, 0.453, 0.3079, 0.453, 0.3079, 0.453, 0.3079, 0.453, 0.3079, 0.453, 0.3079, 0.453, 0.3079, 0.453, 0.3079, 0.453, 0.3079, 0.453, 0.3079, 0.453, 0.3079, 0.453, 0.3079, 0.453, 0.3079, 0.453, 0.3079, 0.453, 0.3079, 0.453, 0.3079, 0.453, 0.3079, 0.453, 0.3079, 0.453, 0.3079, 0.453, 0.3079, 0.453, 0.3079, 0.453, 0.3079, 0.453, 0.3079, 0.453, 0.3079, 0.453, 0.3079, 0.453, 0.3079, 0.453, 0.3079, 0.453, 0.3079, 0.453, 0.3079, 0.453, 0.3079, 0.453, 0.3079, 0.453, 0.3079, 0.453, 0.3079, 0.453, 0.3079, 0.453, 0.3079, 0.453, 0.3079, 0.453, 0.3079, 0.453, 0.3079, 0.453, 0.3079, 0.453, 0.3079, 0.453, 0.3079, 0.453, 0.3079, 0.453, 0.3079, 0.453, 0.3079, 0.453, 0.3079, 0.453, 0.3079, 0.453, 0.3079, 0.453, 0.3079, 0.453, 0.3079, 0.453, 0.3079, 0.453, 0.3079, 0.453, 0.3079, 0.453, 0.3079, 0.453, 0.3079, 0.453, 0.3079, 0.453, 0.3079, 0.453, 0.3079, 0.453, 0.3079, 0.453, 0.3079, 0.453, 0.3079, 0.453, 0.3079, 0.453, 0.3079, 0.453, 0.3079, 0.453, 0.3079, 0.453, 0.3079, 0.453, 0.3079, 0.453, 0.3079, 0.453, 0.3079, 0.453, 0.3079, 0.453, 0.3079, 0.453, 0.3079, 0.453, 0.3079, 0.453, 0.3079, 0.453, 0.3079, 0.453, 0.3079, 0.453, 0.3079, 0.453, 0.3079, 0.453, 0.3079, 0.453, 0.3079, 0.453, 0.3079, 0.453, 0.3079, 0.453, 0.3079, 0.453, 0.3079, 0.453, 0.3079, 0.453, 0.3079, 0.453, 0.3079, 0.453, 0.3079, 0.453, 0.3079, 0.453, 0.3079, 0.453, 0.3079, 0.453, 0.3079, 0.453, 0.3079, 0.453, 0.3079, 0.453, 0.3079, 0.453, 0.3079, 0.453, 0.3079, 0.453, 0.3079, 0.453, 0.3079, 0.453, 0.3079, 0.453, 0.3079, 0.453, 0.3079, 0.453, 0.3079, 0.453, 0.3079, 0.453, 0.3079, 0.453, 0.3079, 0.453, 0.3079, 0.453, 0.3079, 0.453, 0.3079, 0.453, 0.3079, 0.453, 0.3079, 0.453, 0.3079, 0.453, 0.3079, 0.453, 0.3079, 0.453, 0.3079, 0.453, 0.3079, 0.453, 0.3079, 0.453, 0.3079, 0.453, 0.3079, 0.453, 0.3079, 0.453, 0.3079, 0.453, 0.3079, 0.453, 0.3079, 0.453, 0.3079, 0.453, 0.3079, 0.453, 0.3079, 0.453, 0.3079, 0.453, 0.3079, 0.453, 0.3079, 0.453, 0.3079, 0.453, 0.3079, 0.453, 0.3079, 0.453, 0.3079, 0.453, 0.3079, 0.453, 0.3079, 0.453, 0.3079, 0.453, 0.3079, 0.453, 0.3079, 0.453, 0.3079, 0.453, 0.3079, 0.453, 0.3079, 0.453, 0.3079, 0.453, 0.3079, 0.453, 0.3079, 0.453, 0.3079, 0.453, 0.3079, 0.453, 0.3079, 0.453, 0.3079, 0.453, 0.3079, 0.453, 0.3079, 0.453, 0.3079, 0.453, 0.3079, 0.453, 0.3079, 0.453, 0.3079, 0.453, 0.3079, 0.453, 0.3079, 0.453, 0.3079, 0.453, 0.3079, 0.453, 0.3079, 0.453, 0.3079, 0.453, 0.3079, 0.453, 0.3079, 0.453, 0.3079, 0.453, 0.3079, 0.453, 0.3079, 0.453, 0.3079, 0.453, 0.3079, 0.453, 0.3079, 0.453, 0.3079, 0.453, 0.3079, 0.453, 0.3079, 0.453, 0.3079, 0.453, 0.3079, 0.453, 0.3079, 0.453, 0.3079, 0.453, 0.3079, 0.453, 0.3079, 0.453, 0.3079, 0.453, 0.3079, 0.453, 0.3079, 0.453, 0.3079, 0.453, 0.3079, 0.453, 0.3079, 0.453, 0.3079, 0.453, 0.3079, 0.453, 0.3079, 0.453, 0.3079, 0.453, 0.3079, 0.453, 0.3079, 0.453, 0.3079, 0.453, 0.3079, 0.453, 0.3079, 0.453, 0.3079, 0.453, 0.3079, 0.453, 0.3079, 0.453, 0.3079, 0.453, 0.3079, 0.453, 0.3079, 0.453, 0.3079, 0.453, 0.3079, 0.453, 0.3079, 0.453, 0.3079, 0.453, 0.3079, 0.453, 0.3079, 0.453, 0.3079, 0.453, 0.3079, 0.453, 0.3079, 0.453, 0.3079, 0.453, 0.3079, 0.453, 0.3079, 0.453, 0.3079, 0.453, 0.3079, 0.453, 0.3079, 0.453, 0.3079, 0.453, 0.3079, 0.453, 0.3079, 0.453, 0.3079, 0.453, 0.3079, 0.453, 0.3079, 0.453, 0.3079, 0.453, 0.3079, 0.453, 0.3079, 0.453, 0.3079, 0.453, 0.3079, 0.453, 0.3079, 0.453, 0.3079, 0.453, 0.3079, 0.453, 0.3079, 0.453, 0.3079, 0.453, 0.3079, 0.453, 0.3079, 0.453, 0.3079, 0.453, 0.3079, 0.453, 0.3079, 0.453, 0.3079, 0.453, 0.3079, 0.453, 0.3079, 0.453, 0.3079, 0.453, 0.3079, 0.453, 0.3079, 0.453, 0.3079, 0.453, 0.3079, 0.453, 0.3079, 0.453, 0.3079, 0.453, 0.3079, 0.453, 0.3079, 0.453, 0.3079, 0.453, 0.3079, 0.453, 0.3079, 0.453, 0.3079, 0.453, 0.3079, 0.453, 0.3079, 0.453, 0.3079, 0.453, 0.3079, 0.453, 0.3079, 0.453, 0.3079, 0.453, 0.3079, 0.453, 0.3079, 0.453, 0.3079, 0.453, 0.3079, 0.453, 0.3079, 0.453, 0.3079, 0.453, 0.3079, 0.453, 0.3079, 0.453, 0.3079, 0.453, 0.3079, 0.453, 0.3079, 0.453, 0.3079, 0.453, 0.3079, 0.453, 0.3079, 0.453, 0.3079, 0.453, 0.3079, 0.453, 0.3079, 0.453, 0.3079, 0.453, 0.3079, 0.453, 0.3079, 0.453, 0.3079, 0.453, 0.3079, 0.453, 0.3079, 0.453, 0.3079, 0.453, 0.3079, 0.453, 0.3079, 0.453, 0.3079, 0.453, 0.3079, 0.453, 0.3079, 0.453, 0.3079, 0.453, 0.3079, 0.453, 0.3079, 0.453, 0.3079, 0.453, 0.3079, 0.453, 0.3079, 0.453, 0.3079, 0.453, 0.3079, 0.453, 0.3079, 0.453, 0.3079, 0.453, 0.3079, 0.453, 0.3079, 0.453, 0.3079, 0.453, 0.3079, 0.453, 0.3079, 0.453, 0.3079, 0.453, 0.3079, 0.453, 0.3079, 0.453, 0.3079, 0.453, 0.3079, 0.453, 0.3079, 0.453, 0.3079, 0.453, 0.3079, 0.453, 0.3079, 0.453, 0.3079, 0.453, 0.3079, 0.453, 0.3079, 0.453, 0.3079, 0.453, 0.3079, 0.453, 0.3079, 0.453, 0.3079, 0.453, 0.3079, 0.453, 0.3079, 0.453, 0.3079, 0.453, 0.3079, 0.453, 0.3079, 0.453, 0.3079, 0.453, 0.3079, 0.453, 0.3079, 0.453, 0.3079, 0.453, 0.3079, 0.453, 0.3079, 0.453, 0.3079, 0.453, 0.3079, 0.453, 0.3079, 0.453, 0.3079, 0.453, 0.3079, 0.453, 0.3079, 0.453, 0.3079, 0.453, 0.3079, 0.453, 0.3079, 0.453, 0.3079, 0.453, 0.3079, 0.453, 0.3079, 0.453, 0.3079, 0.453, 0.3079, 0.453, 0.3079, 0.453, 0.3079, 0.453, 0.3079, 0.453, 0.3079, 0.453, 0.3079, 0.453, 0.3079, 0.453, 0.3079, 0.453, 0.3079, 0.453, 0.3079, 0.453, 0.3079, 0.453, 0.3079, 0.453, 0.3079, 0.453, 0.3079, 0.4543, 0.2233, 0.4543, 0.2233, 0.4543, 0.2233, 0.4543, 0.2233, 0.4543, 0.2233, 0.4543, 0.2233, 0.4543, 0.2233, 0.4543, 0.2233, 0.4543, 0.2233, 0.4543, 0.2233, 0.4543, 0.2233])
me_cylinder_001.materials.append(mat_material)
me_cylinder_001.use_remesh_fix_poles = True
me_cylinder_001.use_remesh_preserve_attributes = False
me_cylinder_001.use_mirror_vertex_groups = False
me_cylinder_001.update()

# ---- objects
ob_cylinder_001 = bpy.data.objects.new('Cylinder.001', me_cylinder_001)

# ---- transforms, parenting, visibility, modifiers, constraints
ob_cylinder_001.location = (0.0, 0.0, 0.0)
ob_cylinder_001.lineart.crease_threshold = 0.0

# ---- collection membership
col_collection.objects.link(ob_cylinder_001)

# ---- scene / render settings (as saved in the file)
scene.frame_start = 1; scene.frame_end = 250; scene.frame_set(0)
scene.render.engine = 'BLENDER_EEVEE_NEXT'
scene.cycles.use_denoising = False
scene.cycles.samples = 128
scene.cycles.sampling_pattern = 'TABULATED_SOBOL'
scene.cycles.use_adaptive_sampling = False
scene.cycles.use_light_tree = False
scene.view_settings.view_transform = 'Filmic'
bpy.context.view_layer.update()

# ---- added for rendering (the .blend has no active camera and no usable light): camera, sun
cam_auto = bpy.data.cameras.new('AutoCamera')
cam_auto.lens = 50.0
cam_auto.sensor_width = 36.0
cam_auto.clip_end = 1000.0
ob_auto_camera = bpy.data.objects.new('AutoCamera', cam_auto)
scene.collection.objects.link(ob_auto_camera)
ob_auto_camera.location = (4.90714, -6.01616, 4.42571)
ob_auto_camera.rotation_euler = (1.09748, -7.21219e-08, 0.694738)
scene.camera = ob_auto_camera
light_auto_sun = bpy.data.lights.new('AutoSun', 'SUN')
light_auto_sun.energy = 3.0
light_auto_sun.angle = 0.0523599
ob_auto_sun = bpy.data.objects.new('AutoSun', light_auto_sun)
scene.collection.objects.link(ob_auto_sun)
ob_auto_sun.rotation_euler = (0.872665, 0.174533, 0.523599)
bpy.context.view_layer.update()
